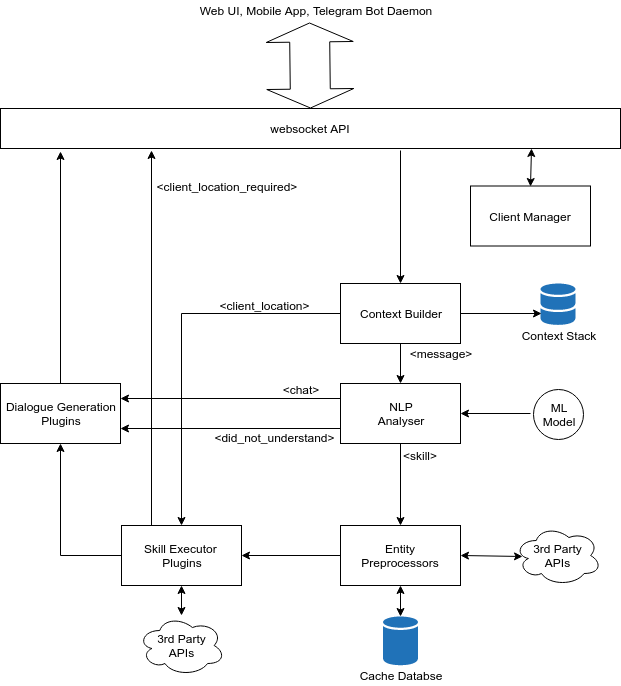

The diagram above was exported from draw.io. Its source (the exported page's mxGraphModel, read from the mxfile embedded in the PNG):
<mxGraphModel dx="1605" dy="1740" grid="1" gridSize="10" guides="1" tooltips="1" connect="1" arrows="1" fold="1" page="1" pageScale="1" pageWidth="826" pageHeight="1169" math="0" shadow="0">
  <root>
    <mxCell id="0" />
    <mxCell id="1" parent="0" />
    <mxCell id="zkx_Sh_Pbb6nDrPrRs7B-1" value="websocket API" style="rounded=0;whiteSpace=wrap;html=1;" parent="1" vertex="1">
      <mxGeometry x="-140" y="20" width="620" height="40" as="geometry" />
    </mxCell>
    <mxCell id="zkx_Sh_Pbb6nDrPrRs7B-2" value="Context Builder&lt;br&gt;" style="rounded=0;whiteSpace=wrap;html=1;" parent="1" vertex="1">
      <mxGeometry x="200" y="195" width="120" height="60" as="geometry" />
    </mxCell>
    <mxCell id="zkx_Sh_Pbb6nDrPrRs7B-4" value="" style="shadow=0;dashed=0;html=1;strokeColor=none;labelPosition=center;verticalLabelPosition=bottom;verticalAlign=top;outlineConnect=0;align=center;shape=mxgraph.office.databases.database_mini_2;fillColor=#2072B8;" parent="1" vertex="1">
      <mxGeometry x="400" y="195" width="35" height="42" as="geometry" />
    </mxCell>
    <mxCell id="zkx_Sh_Pbb6nDrPrRs7B-5" value="Context Stack" style="text;html=1;strokeColor=none;fillColor=none;align=center;verticalAlign=middle;whiteSpace=wrap;rounded=0;" parent="1" vertex="1">
      <mxGeometry x="367.5" y="237" width="100" height="20" as="geometry" />
    </mxCell>
    <mxCell id="zkx_Sh_Pbb6nDrPrRs7B-6" value="" style="endArrow=classic;html=1;exitX=1;exitY=0.5;exitDx=0;exitDy=0;entryX=0.029;entryY=0.714;entryDx=0;entryDy=0;entryPerimeter=0;" parent="1" source="zkx_Sh_Pbb6nDrPrRs7B-2" target="zkx_Sh_Pbb6nDrPrRs7B-4" edge="1">
      <mxGeometry width="50" height="50" relative="1" as="geometry">
        <mxPoint x="20" y="325" as="sourcePoint" />
        <mxPoint x="399" y="227" as="targetPoint" />
      </mxGeometry>
    </mxCell>
    <mxCell id="zkx_Sh_Pbb6nDrPrRs7B-7" value="" style="endArrow=classic;html=1;entryX=0.5;entryY=0;entryDx=0;entryDy=0;" parent="1" target="zkx_Sh_Pbb6nDrPrRs7B-2" edge="1">
      <mxGeometry width="50" height="50" relative="1" as="geometry">
        <mxPoint x="260" y="62" as="sourcePoint" />
        <mxPoint x="260" y="90" as="targetPoint" />
      </mxGeometry>
    </mxCell>
    <mxCell id="zkx_Sh_Pbb6nDrPrRs7B-8" value="NLP&lt;br&gt;Analyser&lt;br&gt;" style="rounded=0;whiteSpace=wrap;html=1;" parent="1" vertex="1">
      <mxGeometry x="200" y="295" width="120" height="60" as="geometry" />
    </mxCell>
    <mxCell id="zkx_Sh_Pbb6nDrPrRs7B-9" value="ML&lt;br&gt;Model&lt;br&gt;" style="ellipse;whiteSpace=wrap;html=1;aspect=fixed;" parent="1" vertex="1">
      <mxGeometry x="392.5" y="301" width="50" height="50" as="geometry" />
    </mxCell>
    <mxCell id="zkx_Sh_Pbb6nDrPrRs7B-10" value="" style="endArrow=classic;html=1;entryX=1;entryY=0.5;entryDx=0;entryDy=0;" parent="1" target="zkx_Sh_Pbb6nDrPrRs7B-8" edge="1">
      <mxGeometry width="50" height="50" relative="1" as="geometry">
        <mxPoint x="390" y="325" as="sourcePoint" />
        <mxPoint x="70" y="375" as="targetPoint" />
      </mxGeometry>
    </mxCell>
    <mxCell id="zkx_Sh_Pbb6nDrPrRs7B-11" value="" style="endArrow=classic;html=1;exitX=0.5;exitY=1;exitDx=0;exitDy=0;entryX=0.5;entryY=0;entryDx=0;entryDy=0;" parent="1" source="zkx_Sh_Pbb6nDrPrRs7B-2" target="zkx_Sh_Pbb6nDrPrRs7B-8" edge="1">
      <mxGeometry width="50" height="50" relative="1" as="geometry">
        <mxPoint x="50" y="425" as="sourcePoint" />
        <mxPoint x="100" y="375" as="targetPoint" />
      </mxGeometry>
    </mxCell>
    <mxCell id="zkx_Sh_Pbb6nDrPrRs7B-12" value="Entity&lt;br&gt;Preprocessors&lt;br&gt;" style="rounded=0;whiteSpace=wrap;html=1;" parent="1" vertex="1">
      <mxGeometry x="200" y="437" width="120" height="60" as="geometry" />
    </mxCell>
    <mxCell id="zkx_Sh_Pbb6nDrPrRs7B-13" value="" style="endArrow=classic;html=1;exitX=0.5;exitY=1;exitDx=0;exitDy=0;entryX=0.5;entryY=0;entryDx=0;entryDy=0;" parent="1" source="zkx_Sh_Pbb6nDrPrRs7B-8" target="zkx_Sh_Pbb6nDrPrRs7B-12" edge="1">
      <mxGeometry width="50" height="50" relative="1" as="geometry">
        <mxPoint x="270" y="265" as="sourcePoint" />
        <mxPoint x="270" y="305" as="targetPoint" />
      </mxGeometry>
    </mxCell>
    <mxCell id="zkx_Sh_Pbb6nDrPrRs7B-14" value="3rd Party&lt;br&gt;APIs&lt;br&gt;" style="ellipse;shape=cloud;whiteSpace=wrap;html=1;" parent="1" vertex="1">
      <mxGeometry x="374" y="437" width="87" height="60" as="geometry" />
    </mxCell>
    <mxCell id="zkx_Sh_Pbb6nDrPrRs7B-16" value="Skill Executor &lt;br&gt;Plugins&lt;br&gt;" style="rounded=0;whiteSpace=wrap;html=1;" parent="1" vertex="1">
      <mxGeometry x="-19" y="437" width="120" height="60" as="geometry" />
    </mxCell>
    <mxCell id="zkx_Sh_Pbb6nDrPrRs7B-17" value="3rd Party&lt;br&gt;APIs&lt;br&gt;" style="ellipse;shape=cloud;whiteSpace=wrap;html=1;" parent="1" vertex="1">
      <mxGeometry x="-2.5" y="527" width="87" height="60" as="geometry" />
    </mxCell>
    <mxCell id="zkx_Sh_Pbb6nDrPrRs7B-18" value="" style="endArrow=classic;html=1;exitX=1;exitY=0.5;exitDx=0;exitDy=0;startArrow=classic;startFill=1;entryX=0.092;entryY=0.517;entryDx=0;entryDy=0;entryPerimeter=0;" parent="1" target="zkx_Sh_Pbb6nDrPrRs7B-14" edge="1">
      <mxGeometry width="50" height="50" relative="1" as="geometry">
        <mxPoint x="320" y="467" as="sourcePoint" />
        <mxPoint x="370" y="467" as="targetPoint" />
      </mxGeometry>
    </mxCell>
    <mxCell id="zkx_Sh_Pbb6nDrPrRs7B-19" value="" style="endArrow=classic;html=1;exitX=0.5;exitY=1;exitDx=0;exitDy=0;startArrow=classic;startFill=1;" parent="1" source="zkx_Sh_Pbb6nDrPrRs7B-16" edge="1">
      <mxGeometry width="50" height="50" relative="1" as="geometry">
        <mxPoint x="285" y="477" as="sourcePoint" />
        <mxPoint x="41" y="527" as="targetPoint" />
      </mxGeometry>
    </mxCell>
    <mxCell id="zkx_Sh_Pbb6nDrPrRs7B-20" value="" style="endArrow=classic;html=1;exitX=0;exitY=0.5;exitDx=0;exitDy=0;entryX=1;entryY=0.5;entryDx=0;entryDy=0;" parent="1" source="zkx_Sh_Pbb6nDrPrRs7B-12" target="zkx_Sh_Pbb6nDrPrRs7B-16" edge="1">
      <mxGeometry width="50" height="50" relative="1" as="geometry">
        <mxPoint x="270" y="407" as="sourcePoint" />
        <mxPoint x="270" y="447" as="targetPoint" />
      </mxGeometry>
    </mxCell>
    <mxCell id="zkx_Sh_Pbb6nDrPrRs7B-21" value="&amp;lt;skill&amp;gt;" style="text;html=1;strokeColor=none;fillColor=none;align=center;verticalAlign=middle;whiteSpace=wrap;rounded=0;" parent="1" vertex="1">
      <mxGeometry x="259" y="357" width="40" height="20" as="geometry" />
    </mxCell>
    <mxCell id="zkx_Sh_Pbb6nDrPrRs7B-22" value="" style="shadow=0;dashed=0;html=1;strokeColor=none;labelPosition=center;verticalLabelPosition=bottom;verticalAlign=top;outlineConnect=0;align=center;shape=mxgraph.office.databases.database;fillColor=#2072B8;" parent="1" vertex="1">
      <mxGeometry x="242.5" y="528" width="35" height="49" as="geometry" />
    </mxCell>
    <mxCell id="zkx_Sh_Pbb6nDrPrRs7B-23" value="Cache Databse" style="text;html=1;strokeColor=none;fillColor=none;align=center;verticalAlign=middle;whiteSpace=wrap;rounded=0;" parent="1" vertex="1">
      <mxGeometry x="205" y="577" width="110" height="20" as="geometry" />
    </mxCell>
    <mxCell id="zkx_Sh_Pbb6nDrPrRs7B-24" value="" style="endArrow=classic;html=1;exitX=0.5;exitY=1;exitDx=0;exitDy=0;startArrow=classic;startFill=1;" parent="1" source="zkx_Sh_Pbb6nDrPrRs7B-12" target="zkx_Sh_Pbb6nDrPrRs7B-22" edge="1">
      <mxGeometry width="50" height="50" relative="1" as="geometry">
        <mxPoint x="96" y="507" as="sourcePoint" />
        <mxPoint x="96" y="537" as="targetPoint" />
      </mxGeometry>
    </mxCell>
    <mxCell id="zkx_Sh_Pbb6nDrPrRs7B-25" value="Dialogue Generation&lt;br&gt;Plugins&lt;br&gt;" style="rounded=0;whiteSpace=wrap;html=1;" parent="1" vertex="1">
      <mxGeometry x="-140" y="295" width="120" height="60" as="geometry" />
    </mxCell>
    <mxCell id="zkx_Sh_Pbb6nDrPrRs7B-28" value="&amp;lt;chat&amp;gt;" style="text;html=1;strokeColor=none;fillColor=none;align=center;verticalAlign=middle;whiteSpace=wrap;rounded=0;" parent="1" vertex="1">
      <mxGeometry x="140" y="296" width="40" height="10" as="geometry" />
    </mxCell>
    <mxCell id="zkx_Sh_Pbb6nDrPrRs7B-35" value="&amp;lt;did_not_understand&amp;gt;" style="text;html=1;strokeColor=none;fillColor=none;align=center;verticalAlign=middle;whiteSpace=wrap;rounded=0;" parent="1" vertex="1">
      <mxGeometry x="114" y="344" width="40" height="10" as="geometry" />
    </mxCell>
    <mxCell id="zkx_Sh_Pbb6nDrPrRs7B-38" value="" style="shape=flexArrow;endArrow=classic;startArrow=classic;html=1;exitX=0.5;exitY=0;exitDx=0;exitDy=0;endWidth=46;endSize=6;startWidth=46;startSize=6;width=40;entryX=0.476;entryY=1.1;entryDx=0;entryDy=0;entryPerimeter=0;" parent="1" source="zkx_Sh_Pbb6nDrPrRs7B-1" target="zkx_Sh_Pbb6nDrPrRs7B-39" edge="1">
      <mxGeometry width="50" height="50" relative="1" as="geometry">
        <mxPoint x="260" y="-10" as="sourcePoint" />
        <mxPoint x="245" y="-60" as="targetPoint" />
      </mxGeometry>
    </mxCell>
    <mxCell id="zkx_Sh_Pbb6nDrPrRs7B-39" value="Web UI, Mobile App, Telegram Bot Daemon" style="text;html=1;strokeColor=none;fillColor=none;align=center;verticalAlign=middle;whiteSpace=wrap;rounded=0;" parent="1" vertex="1">
      <mxGeometry x="50" y="-88" width="250" height="20" as="geometry" />
    </mxCell>
    <mxCell id="5xbTQlzrvAa5MvDUtp7n-3" value="" style="endArrow=classic;html=1;exitX=0;exitY=0.25;exitDx=0;exitDy=0;entryX=1;entryY=0.25;entryDx=0;entryDy=0;" parent="1" source="zkx_Sh_Pbb6nDrPrRs7B-8" target="zkx_Sh_Pbb6nDrPrRs7B-25" edge="1">
      <mxGeometry width="50" height="50" relative="1" as="geometry">
        <mxPoint x="-140" y="667" as="sourcePoint" />
        <mxPoint x="-10" y="407" as="targetPoint" />
      </mxGeometry>
    </mxCell>
    <mxCell id="5xbTQlzrvAa5MvDUtp7n-4" value="" style="endArrow=classic;html=1;exitX=0;exitY=0.75;exitDx=0;exitDy=0;entryX=1;entryY=0.75;entryDx=0;entryDy=0;" parent="1" source="zkx_Sh_Pbb6nDrPrRs7B-8" target="zkx_Sh_Pbb6nDrPrRs7B-25" edge="1">
      <mxGeometry width="50" height="50" relative="1" as="geometry">
        <mxPoint x="180" y="387" as="sourcePoint" />
        <mxPoint x="-90" y="617" as="targetPoint" />
      </mxGeometry>
    </mxCell>
    <mxCell id="5xbTQlzrvAa5MvDUtp7n-5" value="" style="endArrow=classic;html=1;exitX=0.25;exitY=0;exitDx=0;exitDy=0;" parent="1" source="zkx_Sh_Pbb6nDrPrRs7B-16" edge="1">
      <mxGeometry width="50" height="50" relative="1" as="geometry">
        <mxPoint x="-140" y="630" as="sourcePoint" />
        <mxPoint x="11" y="62" as="targetPoint" />
      </mxGeometry>
    </mxCell>
    <mxCell id="5xbTQlzrvAa5MvDUtp7n-6" value="&amp;lt;client_location_required&amp;gt;" style="text;html=1;strokeColor=none;fillColor=none;align=center;verticalAlign=middle;whiteSpace=wrap;rounded=0;" parent="1" vertex="1">
      <mxGeometry x="57" y="93" width="57" height="10" as="geometry" />
    </mxCell>
    <mxCell id="5xbTQlzrvAa5MvDUtp7n-12" value="" style="endArrow=classic;html=1;exitX=0;exitY=0.5;exitDx=0;exitDy=0;entryX=0.5;entryY=0;entryDx=0;entryDy=0;edgeStyle=elbowEdgeStyle;rounded=0;" parent="1" source="zkx_Sh_Pbb6nDrPrRs7B-2" target="zkx_Sh_Pbb6nDrPrRs7B-16" edge="1">
      <mxGeometry width="50" height="50" relative="1" as="geometry">
        <mxPoint x="-140" y="667" as="sourcePoint" />
        <mxPoint x="-90" y="617" as="targetPoint" />
        <Array as="points">
          <mxPoint x="41" y="337" />
        </Array>
      </mxGeometry>
    </mxCell>
    <mxCell id="5xbTQlzrvAa5MvDUtp7n-13" value="&amp;lt;client_location&amp;gt;" style="text;html=1;strokeColor=none;fillColor=none;align=center;verticalAlign=middle;whiteSpace=wrap;rounded=0;" parent="1" vertex="1">
      <mxGeometry x="96" y="212" width="57" height="10" as="geometry" />
    </mxCell>
    <mxCell id="5xbTQlzrvAa5MvDUtp7n-14" value="" style="endArrow=classic;html=1;exitX=0.5;exitY=0;exitDx=0;exitDy=0;" parent="1" source="zkx_Sh_Pbb6nDrPrRs7B-25" edge="1">
      <mxGeometry width="50" height="50" relative="1" as="geometry">
        <mxPoint x="-140" y="630" as="sourcePoint" />
        <mxPoint x="-80" y="63" as="targetPoint" />
      </mxGeometry>
    </mxCell>
    <mxCell id="5xbTQlzrvAa5MvDUtp7n-15" value="" style="endArrow=classic;html=1;exitX=0;exitY=0.5;exitDx=0;exitDy=0;entryX=0.5;entryY=1;entryDx=0;entryDy=0;edgeStyle=elbowEdgeStyle;rounded=0;" parent="1" source="zkx_Sh_Pbb6nDrPrRs7B-16" target="zkx_Sh_Pbb6nDrPrRs7B-25" edge="1">
      <mxGeometry width="50" height="50" relative="1" as="geometry">
        <mxPoint x="-140" y="667" as="sourcePoint" />
        <mxPoint x="-80" y="397" as="targetPoint" />
        <Array as="points">
          <mxPoint x="-80" y="407" />
        </Array>
      </mxGeometry>
    </mxCell>
    <mxCell id="5xbTQlzrvAa5MvDUtp7n-16" value="Client Manager&lt;br&gt;" style="rounded=0;whiteSpace=wrap;html=1;" parent="1" vertex="1">
      <mxGeometry x="330" y="97.5" width="120" height="60" as="geometry" />
    </mxCell>
    <mxCell id="5xbTQlzrvAa5MvDUtp7n-17" value="" style="endArrow=classic;startArrow=classic;html=1;exitX=0.5;exitY=0;exitDx=0;exitDy=0;entryX=0.856;entryY=1;entryDx=0;entryDy=0;entryPerimeter=0;" parent="1" source="5xbTQlzrvAa5MvDUtp7n-16" target="zkx_Sh_Pbb6nDrPrRs7B-1" edge="1">
      <mxGeometry width="50" height="50" relative="1" as="geometry">
        <mxPoint x="480" y="128" as="sourcePoint" />
        <mxPoint x="530" y="78" as="targetPoint" />
      </mxGeometry>
    </mxCell>
    <mxCell id="5xbTQlzrvAa5MvDUtp7n-18" value="&amp;lt;message&amp;gt;" style="text;html=1;strokeColor=none;fillColor=none;align=center;verticalAlign=middle;whiteSpace=wrap;rounded=0;" parent="1" vertex="1">
      <mxGeometry x="271.5" y="260" width="57" height="10" as="geometry" />
    </mxCell>
  </root>
</mxGraphModel>